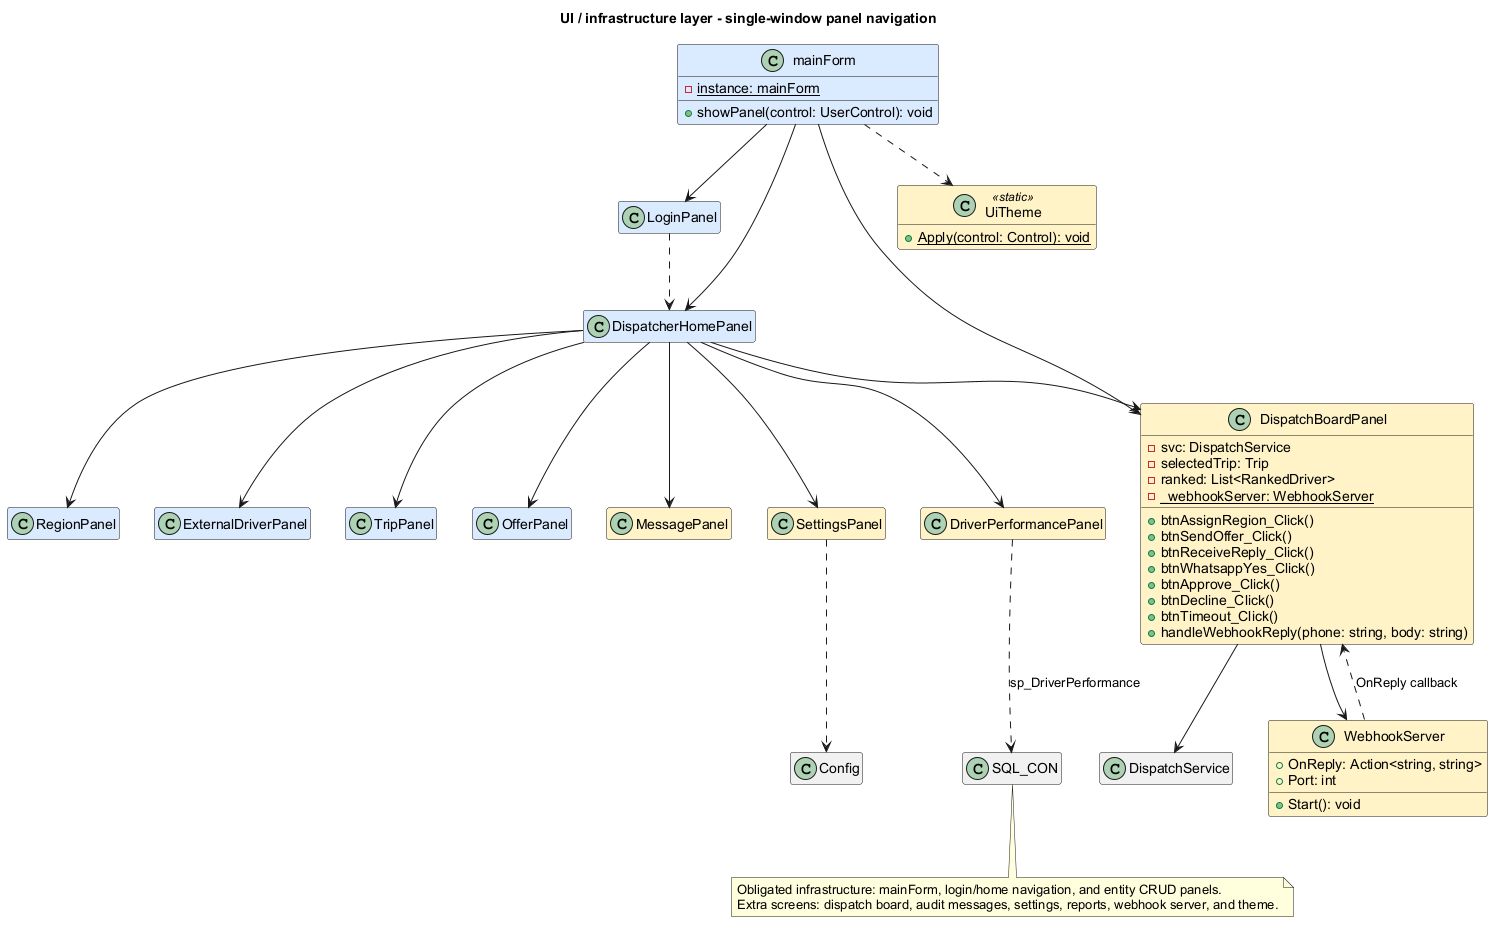

The diagram above was rendered by PlantUML. Its source (embedded in the PNG):
@startuml ui_infrastructure_layer
title UI / infrastructure layer - single-window panel navigation
top to bottom direction
skinparam shadowing false
skinparam defaultFontName Arial
hide empty members

class mainForm #DBEAFE {
  {static} -instance: mainForm
  +showPanel(control: UserControl): void
}
class LoginPanel #DBEAFE
class DispatcherHomePanel #DBEAFE
class DispatchBoardPanel #FEF3C7 {
  -svc: DispatchService
  -selectedTrip: Trip
  -ranked: List<RankedDriver>
  {static} -_webhookServer: WebhookServer
  +btnAssignRegion_Click()
  +btnSendOffer_Click()
  +btnReceiveReply_Click()
  +btnWhatsappYes_Click()
  +btnApprove_Click()
  +btnDecline_Click()
  +btnTimeout_Click()
  +handleWebhookReply(phone: string, body: string)
}
class RegionPanel #DBEAFE
class ExternalDriverPanel #DBEAFE
class TripPanel #DBEAFE
class OfferPanel #DBEAFE
class MessagePanel #FEF3C7
class SettingsPanel #FEF3C7
class DriverPerformancePanel #FEF3C7
class WebhookServer #FEF3C7 {
  +OnReply: Action<string, string>
  +Port: int
  +Start(): void
}
class UiTheme <<static>> #FEF3C7 {
  {static} +Apply(control: Control): void
}

mainForm --> LoginPanel
mainForm --> DispatcherHomePanel
mainForm --> DispatchBoardPanel
LoginPanel ..> DispatcherHomePanel
DispatcherHomePanel --> DispatchBoardPanel
DispatcherHomePanel --> RegionPanel
DispatcherHomePanel --> ExternalDriverPanel
DispatcherHomePanel --> TripPanel
DispatcherHomePanel --> OfferPanel
DispatcherHomePanel --> MessagePanel
DispatcherHomePanel --> SettingsPanel
DispatcherHomePanel --> DriverPerformancePanel
DispatchBoardPanel --> DispatchService
DispatchBoardPanel --> WebhookServer
WebhookServer ..> DispatchBoardPanel : OnReply callback
SettingsPanel ..> Config
DriverPerformancePanel ..> SQL_CON : sp_DriverPerformance
mainForm ..> UiTheme

note bottom
  Obligated infrastructure: mainForm, login/home navigation, and entity CRUD panels.
  Extra screens: dispatch board, audit messages, settings, reports, webhook server, and theme.
end note
@enduml